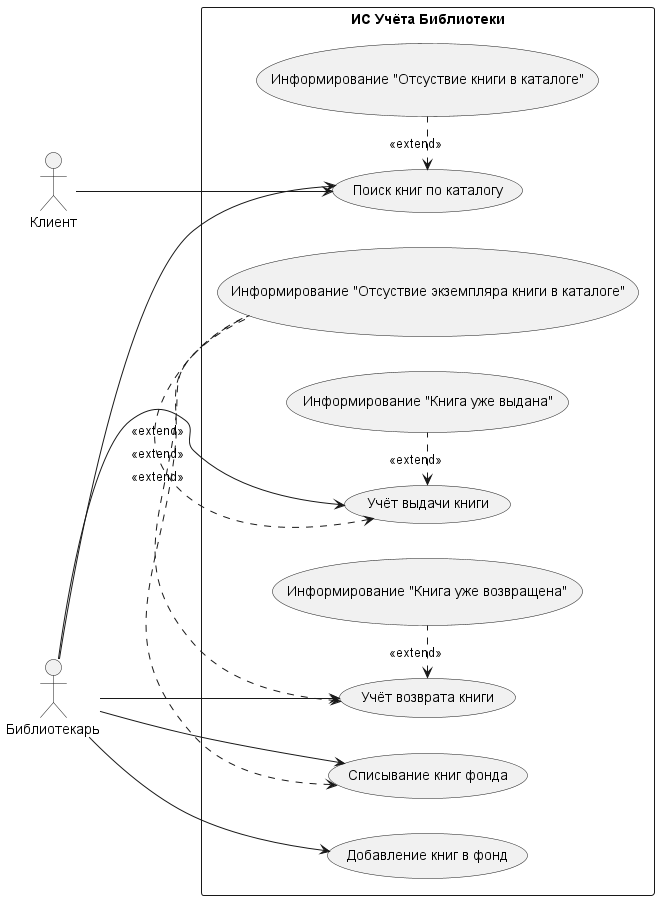

The diagram above was rendered by PlantUML. Its source (embedded in the PNG):
@startuml lab1_usecase
left to right direction
actor "Клиент" as client
actor "Библиотекарь" as bible

rectangle "ИС Учёта Библиотеки" {
    
    usecase "Поиск книг по каталогу" as search
    usecase "Учёт выдачи книги" as give
    usecase "Учёт возврата книги" as receive
    usecase "Добавление книг в фонд" as add
    usecase "Списывание книг фонда" as delete

    usecase "Информирование "Отсуствие книги в каталоге"" as exc_no_book
    usecase "Информирование "Отсуствие экземпляра книги в каталоге"" as exc_no_book_ex
    usecase "Информирование "Книга уже выдана"" as exc_book_given
    usecase "Информирование "Книга уже возвращена"" as exc_book_received


    search <-right. exc_no_book : <<extend>>
    give <-right. exc_no_book_ex : <<extend>>
    give <-right. exc_book_given : <<extend>>
    receive <-right. exc_no_book_ex : <<extend>>
    receive <-right. exc_book_received : <<extend>>
    delete <-right. exc_no_book_ex : <<extend>>
}
client --> search
bible --> search
bible --> give
bible --> receive
bible --> add
bible --> delete

@enduml